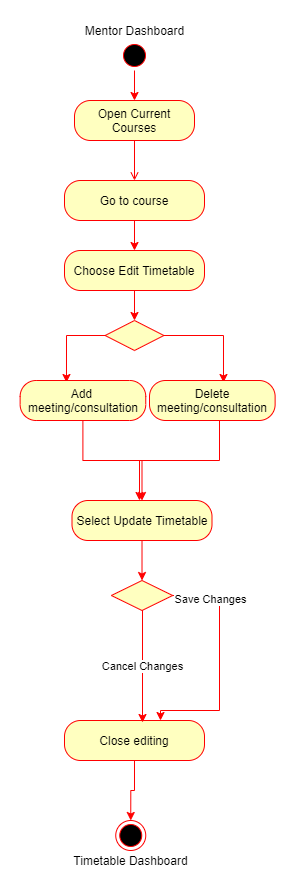

The diagram above was exported from draw.io. Its source (the exported page's mxGraphModel, read from the mxfile embedded in the PNG):
<mxGraphModel dx="1422" dy="705" grid="1" gridSize="10" guides="1" tooltips="1" connect="1" arrows="1" fold="1" page="1" pageScale="1" pageWidth="850" pageHeight="1100" math="0" shadow="0">
  <root>
    <mxCell id="kTywEYNUqzSA46dqNj0N-0" />
    <mxCell id="kTywEYNUqzSA46dqNj0N-1" parent="kTywEYNUqzSA46dqNj0N-0" />
    <mxCell id="zN93HvFCHZOsBytn4W_f-0" style="edgeStyle=orthogonalEdgeStyle;rounded=0;orthogonalLoop=1;jettySize=auto;html=1;entryX=0.5;entryY=0;entryDx=0;entryDy=0;strokeColor=#FF0000;" parent="kTywEYNUqzSA46dqNj0N-1" source="zN93HvFCHZOsBytn4W_f-1" edge="1">
      <mxGeometry relative="1" as="geometry">
        <mxPoint x="205" y="190" as="targetPoint" />
      </mxGeometry>
    </mxCell>
    <mxCell id="zN93HvFCHZOsBytn4W_f-1" value="" style="ellipse;shape=startState;fillColor=#000000;strokeColor=#ff0000;" parent="kTywEYNUqzSA46dqNj0N-1" vertex="1">
      <mxGeometry x="190" y="130" width="30" height="30" as="geometry" />
    </mxCell>
    <mxCell id="zN93HvFCHZOsBytn4W_f-2" value="" style="endArrow=open;strokeColor=#FF0000;endFill=1;rounded=0" parent="kTywEYNUqzSA46dqNj0N-1" edge="1">
      <mxGeometry relative="1" as="geometry">
        <mxPoint x="205" y="230" as="sourcePoint" />
        <mxPoint x="205" y="270" as="targetPoint" />
      </mxGeometry>
    </mxCell>
    <mxCell id="zN93HvFCHZOsBytn4W_f-3" value="&lt;span&gt;Open Current Courses&lt;/span&gt;" style="rounded=1;whiteSpace=wrap;html=1;arcSize=40;fontColor=#000000;fillColor=#ffffc0;strokeColor=#ff0000;" parent="kTywEYNUqzSA46dqNj0N-1" vertex="1">
      <mxGeometry x="145" y="190" width="120" height="40" as="geometry" />
    </mxCell>
    <mxCell id="zN93HvFCHZOsBytn4W_f-4" style="edgeStyle=orthogonalEdgeStyle;rounded=0;orthogonalLoop=1;jettySize=auto;html=1;entryX=0.5;entryY=0;entryDx=0;entryDy=0;strokeColor=#FF0000;" parent="kTywEYNUqzSA46dqNj0N-1" source="zN93HvFCHZOsBytn4W_f-5" target="zN93HvFCHZOsBytn4W_f-7" edge="1">
      <mxGeometry relative="1" as="geometry" />
    </mxCell>
    <mxCell id="zN93HvFCHZOsBytn4W_f-5" value="Go to course" style="rounded=1;whiteSpace=wrap;html=1;arcSize=40;fontColor=#000000;fillColor=#ffffc0;strokeColor=#ff0000;" parent="kTywEYNUqzSA46dqNj0N-1" vertex="1">
      <mxGeometry x="135" y="270" width="140" height="40" as="geometry" />
    </mxCell>
    <mxCell id="zN93HvFCHZOsBytn4W_f-6" style="edgeStyle=orthogonalEdgeStyle;rounded=0;orthogonalLoop=1;jettySize=auto;html=1;entryX=0.5;entryY=0;entryDx=0;entryDy=0;strokeColor=#FF0000;" parent="kTywEYNUqzSA46dqNj0N-1" source="zN93HvFCHZOsBytn4W_f-7" edge="1">
      <mxGeometry relative="1" as="geometry">
        <mxPoint x="205" y="410" as="targetPoint" />
      </mxGeometry>
    </mxCell>
    <mxCell id="zN93HvFCHZOsBytn4W_f-7" value="Choose Edit Timetable" style="rounded=1;whiteSpace=wrap;html=1;arcSize=40;fontColor=#000000;fillColor=#ffffc0;strokeColor=#ff0000;" parent="kTywEYNUqzSA46dqNj0N-1" vertex="1">
      <mxGeometry x="135" y="340" width="140" height="40" as="geometry" />
    </mxCell>
    <mxCell id="zN93HvFCHZOsBytn4W_f-8" value="" style="rhombus;fillColor=#ffffc0;strokeColor=#ff0000;" parent="kTywEYNUqzSA46dqNj0N-1" vertex="1">
      <mxGeometry x="181.88" y="670" width="61.25" height="30" as="geometry" />
    </mxCell>
    <mxCell id="zN93HvFCHZOsBytn4W_f-9" style="edgeStyle=orthogonalEdgeStyle;rounded=0;orthogonalLoop=1;jettySize=auto;html=1;entryX=0.5;entryY=0;entryDx=0;entryDy=0;strokeColor=#FF0000;" parent="kTywEYNUqzSA46dqNj0N-1" source="zN93HvFCHZOsBytn4W_f-10" target="zN93HvFCHZOsBytn4W_f-11" edge="1">
      <mxGeometry relative="1" as="geometry" />
    </mxCell>
    <mxCell id="zN93HvFCHZOsBytn4W_f-10" value="Close editing" style="rounded=1;whiteSpace=wrap;html=1;arcSize=40;fontColor=#000000;fillColor=#ffffc0;strokeColor=#ff0000;" parent="kTywEYNUqzSA46dqNj0N-1" vertex="1">
      <mxGeometry x="135" y="810" width="140" height="40" as="geometry" />
    </mxCell>
    <mxCell id="zN93HvFCHZOsBytn4W_f-11" value="" style="ellipse;shape=endState;fillColor=#000000;strokeColor=#ff0000" parent="kTywEYNUqzSA46dqNj0N-1" vertex="1">
      <mxGeometry x="186.25" y="910" width="30" height="30" as="geometry" />
    </mxCell>
    <mxCell id="zN93HvFCHZOsBytn4W_f-12" style="edgeStyle=orthogonalEdgeStyle;rounded=0;orthogonalLoop=1;jettySize=auto;html=1;entryX=0.5;entryY=0;entryDx=0;entryDy=0;strokeColor=#FF0000;" parent="kTywEYNUqzSA46dqNj0N-1" source="zN93HvFCHZOsBytn4W_f-13" target="zN93HvFCHZOsBytn4W_f-8" edge="1">
      <mxGeometry relative="1" as="geometry" />
    </mxCell>
    <mxCell id="zN93HvFCHZOsBytn4W_f-13" value="Select Update Timetable" style="rounded=1;whiteSpace=wrap;html=1;arcSize=40;fontColor=#000000;fillColor=#ffffc0;strokeColor=#ff0000;" parent="kTywEYNUqzSA46dqNj0N-1" vertex="1">
      <mxGeometry x="142.5" y="590" width="140" height="40" as="geometry" />
    </mxCell>
    <mxCell id="zN93HvFCHZOsBytn4W_f-14" style="edgeStyle=orthogonalEdgeStyle;rounded=0;orthogonalLoop=1;jettySize=auto;html=1;entryX=0.369;entryY=0.05;entryDx=0;entryDy=0;entryPerimeter=0;strokeColor=#FF0000;" parent="kTywEYNUqzSA46dqNj0N-1" source="zN93HvFCHZOsBytn4W_f-16" target="zN93HvFCHZOsBytn4W_f-18" edge="1">
      <mxGeometry relative="1" as="geometry">
        <Array as="points">
          <mxPoint x="137" y="425" />
        </Array>
      </mxGeometry>
    </mxCell>
    <mxCell id="zN93HvFCHZOsBytn4W_f-15" style="edgeStyle=orthogonalEdgeStyle;rounded=0;orthogonalLoop=1;jettySize=auto;html=1;entryX=0.589;entryY=0.05;entryDx=0;entryDy=0;entryPerimeter=0;strokeColor=#FF0000;" parent="kTywEYNUqzSA46dqNj0N-1" source="zN93HvFCHZOsBytn4W_f-16" target="zN93HvFCHZOsBytn4W_f-19" edge="1">
      <mxGeometry relative="1" as="geometry">
        <Array as="points">
          <mxPoint x="294" y="425" />
        </Array>
      </mxGeometry>
    </mxCell>
    <mxCell id="zN93HvFCHZOsBytn4W_f-16" value="" style="rhombus;fillColor=#ffffc0;strokeColor=#ff0000;" parent="kTywEYNUqzSA46dqNj0N-1" vertex="1">
      <mxGeometry x="175.63" y="410" width="58.75" height="30" as="geometry" />
    </mxCell>
    <mxCell id="zN93HvFCHZOsBytn4W_f-17" style="edgeStyle=orthogonalEdgeStyle;rounded=0;orthogonalLoop=1;jettySize=auto;html=1;strokeColor=#FF0000;" parent="kTywEYNUqzSA46dqNj0N-1" source="zN93HvFCHZOsBytn4W_f-18" target="zN93HvFCHZOsBytn4W_f-13" edge="1">
      <mxGeometry relative="1" as="geometry" />
    </mxCell>
    <mxCell id="zN93HvFCHZOsBytn4W_f-18" value="Add &lt;br&gt;meeting/consultation" style="rounded=1;whiteSpace=wrap;html=1;arcSize=40;fontColor=#000000;fillColor=#ffffc0;strokeColor=#ff0000;" parent="kTywEYNUqzSA46dqNj0N-1" vertex="1">
      <mxGeometry x="90.63" y="470" width="125.62" height="40" as="geometry" />
    </mxCell>
    <mxCell id="zN93HvFCHZOsBytn4W_f-19" value="Delete&lt;br&gt;meeting/consultation" style="rounded=1;whiteSpace=wrap;html=1;arcSize=40;fontColor=#000000;fillColor=#ffffc0;strokeColor=#ff0000;" parent="kTywEYNUqzSA46dqNj0N-1" vertex="1">
      <mxGeometry x="220" y="470" width="125.62" height="40" as="geometry" />
    </mxCell>
    <mxCell id="zN93HvFCHZOsBytn4W_f-20" value="Cancel Changes" style="edgeStyle=orthogonalEdgeStyle;rounded=0;orthogonalLoop=1;jettySize=auto;html=1;strokeColor=#FF0000;" parent="kTywEYNUqzSA46dqNj0N-1" source="zN93HvFCHZOsBytn4W_f-8" edge="1">
      <mxGeometry relative="1" as="geometry">
        <mxPoint x="213" y="812" as="targetPoint" />
        <Array as="points">
          <mxPoint x="213" y="812" />
        </Array>
      </mxGeometry>
    </mxCell>
    <mxCell id="zN93HvFCHZOsBytn4W_f-21" value="Timetable Dashboard" style="text;html=1;align=center;verticalAlign=middle;resizable=0;points=[];autosize=1;strokeColor=none;" parent="kTywEYNUqzSA46dqNj0N-1" vertex="1">
      <mxGeometry x="136.25" y="940" width="130" height="20" as="geometry" />
    </mxCell>
    <mxCell id="zN93HvFCHZOsBytn4W_f-24" style="edgeStyle=orthogonalEdgeStyle;rounded=0;orthogonalLoop=1;jettySize=auto;html=1;strokeColor=#FF0000;" parent="kTywEYNUqzSA46dqNj0N-1" source="zN93HvFCHZOsBytn4W_f-19" edge="1">
      <mxGeometry relative="1" as="geometry">
        <mxPoint x="210" y="590" as="targetPoint" />
        <Array as="points">
          <mxPoint x="290" y="550" />
          <mxPoint x="210" y="550" />
        </Array>
      </mxGeometry>
    </mxCell>
    <mxCell id="zN93HvFCHZOsBytn4W_f-25" style="edgeStyle=orthogonalEdgeStyle;rounded=0;orthogonalLoop=1;jettySize=auto;html=1;strokeColor=#FF0000;" parent="kTywEYNUqzSA46dqNj0N-1" source="zN93HvFCHZOsBytn4W_f-8" edge="1">
      <mxGeometry relative="1" as="geometry">
        <mxPoint x="231" y="810" as="targetPoint" />
        <Array as="points">
          <mxPoint x="290" y="685" />
          <mxPoint x="290" y="800" />
          <mxPoint x="231" y="800" />
        </Array>
      </mxGeometry>
    </mxCell>
    <mxCell id="zN93HvFCHZOsBytn4W_f-26" value="Save Changes" style="edgeLabel;html=1;align=center;verticalAlign=middle;resizable=0;points=[];" parent="zN93HvFCHZOsBytn4W_f-25" vertex="1" connectable="0">
      <mxGeometry x="-0.8169" y="-3" relative="1" as="geometry">
        <mxPoint x="16" as="offset" />
      </mxGeometry>
    </mxCell>
    <mxCell id="zN93HvFCHZOsBytn4W_f-34" value="Mentor Dashboard" style="text;html=1;align=center;verticalAlign=middle;resizable=0;points=[];autosize=1;strokeColor=none;" parent="kTywEYNUqzSA46dqNj0N-1" vertex="1">
      <mxGeometry x="150" y="110" width="110" height="20" as="geometry" />
    </mxCell>
  </root>
</mxGraphModel>